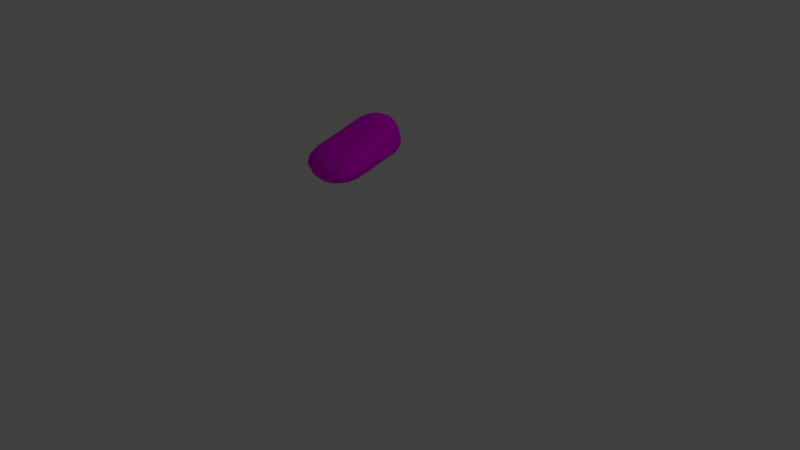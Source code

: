 # Source: Rock2.blend  (saved by Blender 2.79.0; exported with 4.5.12 LTS)
import bpy
from mathutils import Matrix  # noqa: F401  (used for matrix-valued properties, if any)

bpy.ops.wm.read_factory_settings(use_empty=True)
scene = bpy.context.scene
scene.name = 'Scene'

# ---- collections
col_collection_1 = bpy.data.collections.new('Collection 1'); scene.collection.children.link(col_collection_1)

# ---- images (referenced by path relative to the original .blend; pixels are not part of the script)
import os
ASSET_DIR = os.environ.get("B2B_ASSET_DIR", "")  # directory of the original .blend (textures are referenced by path, not embedded)
HERE = os.path.dirname(os.path.abspath(__file__))  # packed textures are extracted next to this script under _unpacked/

def load_image(name, relpath, width, height, colorspace="sRGB"):
    """Load a texture the original file referenced (path relative to the .blend, or extracted next to this script)."""
    p = next((c for c in (os.path.join(HERE, relpath), os.path.join(ASSET_DIR, relpath)) if relpath and os.path.exists(c)), "")
    if p:
        img = bpy.data.images.load(p, check_existing=True)
        img.name = name
    else:  # same state as the original file: an image datablock whose file is absent (Cycles renders it pink)
        img = bpy.data.images.new(name, width, height)
        img.source = "FILE"
        img.filepath = "//" + (relpath or name)
    img.colorspace_settings.name = colorspace
    return img
img_stone_texture = load_image('stone texture', 'stone texture.png', 1024, 1024, 'sRGB')

# ---- materials (node trees are filled in below, after node groups)
mat_stone = bpy.data.materials.new('stone')
mat_stone.alpha_threshold = 0.0
mat_stone.use_transparent_shadow = False
mat_stone.roughness = 0.5

# ---- material node trees
mat_stone.use_nodes = True; mat_stone.node_tree.nodes.clear()
_N = mat_stone.node_tree.nodes; _L = mat_stone.node_tree.links
n0 = _N.new('ShaderNodeOutputMaterial'); n0.name = 'Material Output'; n0.location = (300, 300)
n1 = _N.new('ShaderNodeBsdfDiffuse'); n1.name = 'Diffuse BSDF'; n1.location = (10, 300)
n2 = _N.new('ShaderNodeTexImage'); n2.name = 'Image Texture'; n2.location = (-379, 308)
n2.width = 358
n2.image = img_stone_texture
_L.new(n1.outputs[0], n0.inputs[0])
_L.new(n2.outputs[0], n1.inputs[0])
n0.is_active_output = True

# ---- world
world_world = bpy.data.worlds.new('World'); scene.world = world_world
world_world.color = (0.05088, 0.05088, 0.05088)
world_world.use_sun_shadow = False
world_world.sun_shadow_jitter_overblur = 0.0
world_world.cycles.sampling_method = 'MANUAL'

# ---- cameras
cam_camera = bpy.data.cameras.new('Camera')
cam_camera.clip_end = 100.0
cam_camera.lens = 35.0
cam_camera.sensor_width = 32.0
cam_camera.sensor_height = 18.0
cam_camera.ortho_scale = 7.314
cam_camera.dof.focus_distance = 0.0
cam_camera.dof.aperture_fstop = 128.0

# ---- lights
light_lamp = bpy.data.lights.new('Lamp', 'POINT')
light_lamp.transmission_factor = 0.0
light_lamp.cutoff_distance = 30.0
light_lamp.energy = 100.0
light_lamp.shadow_buffer_clip_start = 1.001
light_lamp.shadow_soft_size = 0.1
light_lamp.shadow_maximum_resolution = 0.006
light_lamp.use_absolute_resolution = True

# ---- meshes
me_cube_002 = bpy.data.meshes.new('Cube.002')
me_cube_002.from_pydata([(-0.6736, 0.4992, 0.3068), (-0.7167, 0.269, 0.2589), (-0.6783, 0.4614, 0.5398), (-0.5902, 0.6929, 0.3386), (-0.6106, 0.5409, 0.1056), (-0.6545, 0.329, 0.02334), (-0.7056, 0.2139, 0.5284), (-0.599, 0.6719, 0.5426), (-0.5335, 0.7082, 0.1686), (0.03673, 0.9573, 0.3661), (-0.2249, 0.9276, 0.3649), (0.03673, 0.9597, 0.5403), (0.2984, 0.9276, 0.3649), (0.03673, 0.9301, 0.2152), (-0.2016, 0.9045, 0.2175), (-0.2285, 0.9278, 0.5405), (0.302, 0.9278, 0.5405), (0.275, 0.9045, 0.2175), (0.8547, -0.4683, -0.04176), (0.8492, -0.2331, 0.07763), (0.8019, -0.5146, 0.2664), (0.7989, -0.6668, -0.1492), (0.7988, -0.4157, -0.3416), (0.7921, -0.171, -0.2156), (0.8046, -0.2945, 0.39), (0.7454, -0.6904, 0.1409), (0.7454, -0.6182, -0.4253), (0.03673, -0.9376, -0.302), (0.3746, -0.9073, -0.2849), (0.03673, -0.9254, 0.04412), (-0.3011, -0.9073, -0.2849), (0.03673, -0.8893, -0.614), (0.3493, -0.8594, -0.5719), (0.3493, -0.8982, 0.03423), (-0.2758, -0.8982, 0.03423), (-0.2758, -0.8594, -0.5719), (0.03673, -0.3469, -0.796), (0.03673, -0.07739, -0.6413), (0.3626, -0.3512, -0.7431), (0.03673, -0.5863, -0.8721), (-0.2891, -0.3512, -0.7431), (-0.287, -0.0878, -0.594), (0.3605, -0.0878, -0.594), (0.3375, -0.5766, -0.8128), (-0.264, -0.5766, -0.8128), (0.03673, -0.5966, 0.7252), (0.03673, -0.4158, 0.8473), (-0.2923, -0.5836, 0.6763), (0.03673, -0.7472, 0.5736), (0.3657, -0.5836, 0.6763), (0.373, -0.3957, 0.8021), (-0.2995, -0.3957, 0.8021), (-0.264, -0.732, 0.5284), (0.3375, -0.732, 0.5284), (-0.5297, 0.514, 1.251), (-0.5976, 0.4694, 1.029), (-0.5073, 0.35, 1.271), (-0.4381, 0.5599, 1.436), (-0.481, 0.6711, 1.225), (-0.5381, 0.6595, 1.004), (-0.5857, 0.2583, 1.054), (-0.4164, 0.4305, 1.442), (-0.4012, 0.6829, 1.407), (0.03673, 0.6158, -0.1677), (0.03673, 0.7644, -0.04287), (0.3142, 0.6054, -0.1384), (0.03673, 0.4226, -0.3045), (-0.2408, 0.6054, -0.1384), (-0.208, 0.7498, -0.02344), (0.2815, 0.7498, -0.02344), (0.333, 0.4122, -0.2681), (-0.2595, 0.4122, -0.2681), (0.7471, 0.4992, 0.3068), (0.6637, 0.6929, 0.3386), (0.7517, 0.4614, 0.5398), (0.7901, 0.269, 0.2589), (0.684, 0.5409, 0.1056), (0.607, 0.7082, 0.1686), (0.6724, 0.6719, 0.5426), (0.7791, 0.2139, 0.5284), (0.728, 0.329, 0.02334), (-0.7813, -0.4683, -0.04176), (-0.7255, -0.6668, -0.1492), (-0.7285, -0.5146, 0.2664), (-0.7757, -0.2331, 0.07763), (-0.7253, -0.4157, -0.3416), (-0.6719, -0.6182, -0.4253), (-0.6719, -0.6904, 0.1409), (-0.7312, -0.2945, 0.39), (-0.7186, -0.171, -0.2156), (0.03673, 0.6302, 1.688), (0.03673, 0.727, 1.651), (-0.149, 0.6224, 1.66), (0.03673, 0.5178, 1.669), (0.2225, 0.6224, 1.66), (0.2101, 0.7163, 1.624), (-0.1366, 0.7163, 1.624), (-0.1413, 0.5137, 1.643), (0.2148, 0.5137, 1.643), (0.03673, 0.9014, 1.195), (0.03673, 0.9287, 0.9673), (-0.1801, 0.8758, 1.196), (0.03673, 0.8617, 1.397), (0.2535, 0.8758, 1.196), (0.2766, 0.8988, 0.9714), (-0.2031, 0.8988, 0.9714), (-0.1491, 0.842, 1.387), (0.2226, 0.842, 1.387), (0.03673, 0.1114, 1.319), (0.03673, -0.05051, 1.142), (0.2798, 0.1351, 1.309), (0.03673, 0.2582, 1.475), (-0.2063, 0.1351, 1.309), (-0.2507, -0.02143, 1.121), (0.3242, -0.02143, 1.121), (0.2378, 0.2714, 1.462), (-0.1643, 0.2714, 1.462), (0.6031, 0.514, 1.251), (0.6711, 0.4694, 1.029), (0.5545, 0.6711, 1.225), (0.5116, 0.5599, 1.436), (0.5807, 0.35, 1.271), (0.6592, 0.2583, 1.054), (0.6116, 0.6595, 1.004), (0.4747, 0.6829, 1.407), (0.4899, 0.4305, 1.442), (-0.5568, -0.119, -0.4521), (-0.5611, -0.3717, -0.5898), (-0.5163, -0.5773, -0.6567), (-0.5311, -0.7692, -0.4932), (-0.5762, -0.8169, -0.2339), (-0.5311, -0.8191, 0.051), (-0.6518, 0.1986, 0.803), (-0.6458, 0.4455, 0.7866), (-0.5761, 0.6568, 0.7685), (-0.4537, 0.8318, 0.5413), (-0.4471, 0.8393, 0.3571), (-0.4037, 0.8298, 0.2075), (0.26, 0.8485, 0.09057), (0.03673, 0.869, 0.08112), (-0.1865, 0.8485, 0.09057), (-0.219, 0.9148, 0.7431), (0.03673, 0.9471, 0.74), (0.2924, 0.9148, 0.7431), (0.5272, 0.8318, 0.5413), (0.5205, 0.8393, 0.3571), (0.4771, 0.8298, 0.2075), (0.5799, 0.381, -0.1588), (0.5455, 0.5788, -0.04804), (0.4852, 0.7248, 0.04399), (0.649, -0.3503, 0.6539), (0.6393, -0.5533, 0.525), (0.5898, -0.7063, 0.3863), (0.6046, -0.8191, 0.051), (0.6496, -0.8169, -0.2339), (0.6046, -0.7692, -0.4932), (-0.2476, -0.7505, -0.7676), (0.03673, -0.7742, -0.8259), (0.3211, -0.7505, -0.7676), (0.3211, -0.8379, 0.3254), (0.03673, -0.8596, 0.3581), (-0.2476, -0.8379, 0.3254), (-0.4118, 0.7248, 0.04399), (-0.472, 0.5788, -0.04804), (-0.5064, 0.381, -0.1588), (-0.5163, -0.7063, 0.3863), (-0.5658, -0.5533, 0.525), (-0.5756, -0.3503, 0.6539), (0.5898, -0.5773, -0.6567), (0.6346, -0.3717, -0.5898), (0.6302, -0.119, -0.4521), (0.6496, 0.6568, 0.7685), (0.7193, 0.4455, 0.7866), (0.7253, 0.1986, 0.803), (-0.2857, -0.1983, 0.9393), (0.03673, -0.2265, 0.9747), (0.3592, -0.1983, 0.9393), (0.3457, 0.1784, -0.4181), (0.03673, 0.1899, -0.4601), (-0.2722, 0.1784, -0.4181), (0.7861, -0.04627, 0.4859), (0.8163, 0.01924, 0.1856), (0.7577, 0.08686, -0.08234), (-0.7127, -0.04627, 0.4859), (-0.7428, 0.01924, 0.1856), (-0.6842, 0.08686, -0.08234), (-0.2991, 0.4888, 1.567), (-0.3142, 0.5989, 1.576), (-0.2894, 0.6972, 1.543), (-0.1285, 0.7909, 1.533), (0.03673, 0.8051, 1.555), (0.202, 0.7909, 1.533), (0.3629, 0.6972, 1.543), (0.3876, 0.5989, 1.576), (0.3725, 0.4888, 1.567), (-0.1381, 0.3951, 1.576), (0.03673, 0.3927, 1.597), (0.2116, 0.3951, 1.576), (-0.4782, 0.07759, 1.084), (-0.4031, 0.2125, 1.289), (-0.3278, 0.3244, 1.444), (-0.305, 0.7826, 1.382), (-0.3637, 0.7991, 1.204), (-0.4067, 0.8091, 0.9837), (0.3785, 0.7826, 1.382), (0.4372, 0.7991, 1.204), (0.4802, 0.8091, 0.9837), (0.5517, 0.07759, 1.084), (0.4765, 0.2125, 1.289), (0.4013, 0.3244, 1.444), (-0.4409, -0.7037, -0.6511), (-0.4409, -0.7925, 0.2608), (-0.3405, 0.8055, 0.1117), (-0.4361, 0.8181, 0.7526), (0.5144, -0.7037, -0.6511), (0.5144, -0.7925, 0.2608), (0.414, 0.8055, 0.1117), (0.5096, 0.8181, 0.7526), (-0.5297, 0.1441, -0.2922), (-0.5815, -0.09113, 0.8152), (0.6032, 0.1441, -0.2922), (0.655, -0.09113, 0.8152), (-0.245, 0.7602, 1.49), (0.3185, 0.7602, 1.49), (-0.2598, 0.4019, 1.533), (0.3333, 0.4019, 1.533)], [], [(0, 4, 5, 1), (1, 5, 185, 184), (4, 163, 164, 5), (5, 164, 218, 185), (0, 1, 6, 2), (2, 6, 132, 133), (1, 184, 183, 6), (6, 183, 219, 132), (0, 2, 7, 3), (3, 7, 135, 136), (2, 133, 134, 7), (7, 134, 213, 135), (0, 3, 8, 4), (4, 8, 162, 163), (3, 136, 137, 8), (8, 137, 212, 162), (9, 13, 14, 10), (10, 14, 137, 136), (13, 139, 140, 14), (14, 140, 212, 137), (9, 10, 15, 11), (11, 15, 141, 142), (10, 136, 135, 15), (15, 135, 213, 141), (9, 11, 16, 12), (12, 16, 144, 145), (11, 142, 143, 16), (16, 143, 217, 144), (9, 12, 17, 13), (13, 17, 138, 139), (12, 145, 146, 17), (17, 146, 216, 138), (18, 22, 23, 19), (19, 23, 182, 181), (22, 169, 170, 23), (23, 170, 220, 182), (18, 19, 24, 20), (20, 24, 150, 151), (19, 181, 180, 24), (24, 180, 221, 150), (18, 20, 25, 21), (21, 25, 153, 154), (20, 151, 152, 25), (25, 152, 215, 153), (18, 21, 26, 22), (22, 26, 168, 169), (21, 154, 155, 26), (26, 155, 214, 168), (27, 31, 32, 28), (28, 32, 155, 154), (31, 157, 158, 32), (32, 158, 214, 155), (27, 28, 33, 29), (29, 33, 159, 160), (28, 154, 153, 33), (33, 153, 215, 159), (27, 29, 34, 30), (30, 34, 131, 130), (29, 160, 161, 34), (34, 161, 211, 131), (27, 30, 35, 31), (31, 35, 156, 157), (30, 130, 129, 35), (35, 129, 210, 156), (36, 40, 41, 37), (37, 41, 179, 178), (40, 127, 126, 41), (41, 126, 218, 179), (36, 37, 42, 38), (38, 42, 170, 169), (37, 178, 177, 42), (42, 177, 220, 170), (36, 38, 43, 39), (39, 43, 158, 157), (38, 169, 168, 43), (43, 168, 214, 158), (36, 39, 44, 40), (40, 44, 128, 127), (39, 157, 156, 44), (44, 156, 210, 128), (45, 49, 50, 46), (46, 50, 176, 175), (49, 151, 150, 50), (50, 150, 221, 176), (45, 46, 51, 47), (47, 51, 167, 166), (46, 175, 174, 51), (51, 174, 219, 167), (45, 47, 52, 48), (48, 52, 161, 160), (47, 166, 165, 52), (52, 165, 211, 161), (45, 48, 53, 49), (49, 53, 152, 151), (48, 160, 159, 53), (53, 159, 215, 152), (54, 58, 59, 55), (55, 59, 134, 133), (58, 202, 203, 59), (59, 203, 213, 134), (54, 55, 60, 56), (56, 60, 198, 199), (55, 133, 132, 60), (60, 132, 219, 198), (54, 56, 61, 57), (57, 61, 186, 187), (56, 199, 200, 61), (61, 200, 224, 186), (54, 57, 62, 58), (58, 62, 201, 202), (57, 187, 188, 62), (62, 188, 222, 201), (63, 67, 68, 64), (64, 68, 140, 139), (67, 163, 162, 68), (68, 162, 212, 140), (63, 64, 69, 65), (65, 69, 149, 148), (64, 139, 138, 69), (69, 138, 216, 149), (63, 65, 70, 66), (66, 70, 177, 178), (65, 148, 147, 70), (70, 147, 220, 177), (63, 66, 71, 67), (67, 71, 164, 163), (66, 178, 179, 71), (71, 179, 218, 164), (72, 76, 77, 73), (73, 77, 146, 145), (76, 148, 149, 77), (77, 149, 216, 146), (72, 73, 78, 74), (74, 78, 171, 172), (73, 145, 144, 78), (78, 144, 217, 171), (72, 74, 79, 75), (75, 79, 180, 181), (74, 172, 173, 79), (79, 173, 221, 180), (72, 75, 80, 76), (76, 80, 147, 148), (75, 181, 182, 80), (80, 182, 220, 147), (81, 85, 86, 82), (82, 86, 129, 130), (85, 127, 128, 86), (86, 128, 210, 129), (81, 82, 87, 83), (83, 87, 165, 166), (82, 130, 131, 87), (87, 131, 211, 165), (81, 83, 88, 84), (84, 88, 183, 184), (83, 166, 167, 88), (88, 167, 219, 183), (81, 84, 89, 85), (85, 89, 126, 127), (84, 184, 185, 89), (89, 185, 218, 126), (90, 94, 95, 91), (91, 95, 191, 190), (94, 193, 192, 95), (95, 192, 223, 191), (90, 91, 96, 92), (92, 96, 188, 187), (91, 190, 189, 96), (96, 189, 222, 188), (90, 92, 97, 93), (93, 97, 195, 196), (92, 187, 186, 97), (97, 186, 224, 195), (90, 93, 98, 94), (94, 98, 194, 193), (93, 196, 197, 98), (98, 197, 225, 194), (99, 103, 104, 100), (100, 104, 143, 142), (103, 205, 206, 104), (104, 206, 217, 143), (99, 100, 105, 101), (101, 105, 203, 202), (100, 142, 141, 105), (105, 141, 213, 203), (99, 101, 106, 102), (102, 106, 189, 190), (101, 202, 201, 106), (106, 201, 222, 189), (99, 102, 107, 103), (103, 107, 204, 205), (102, 190, 191, 107), (107, 191, 223, 204), (108, 112, 113, 109), (109, 113, 174, 175), (112, 199, 198, 113), (113, 198, 219, 174), (108, 109, 114, 110), (110, 114, 207, 208), (109, 175, 176, 114), (114, 176, 221, 207), (108, 110, 115, 111), (111, 115, 197, 196), (110, 208, 209, 115), (115, 209, 225, 197), (108, 111, 116, 112), (112, 116, 200, 199), (111, 196, 195, 116), (116, 195, 224, 200), (117, 121, 122, 118), (118, 122, 173, 172), (121, 208, 207, 122), (122, 207, 221, 173), (117, 118, 123, 119), (119, 123, 206, 205), (118, 172, 171, 123), (123, 171, 217, 206), (117, 119, 124, 120), (120, 124, 192, 193), (119, 205, 204, 124), (124, 204, 223, 192), (117, 120, 125, 121), (121, 125, 209, 208), (120, 193, 194, 125), (125, 194, 225, 209)])
_uv = me_cube_002.uv_layers.new(name='UVMap')
_uv.uv.foreach_set('vector', [0.06773, 0.3358, 0.03498, 0.3163, 0.05014, 0.2695, 0.09039, 0.2908, 0.09039, 0.2908, 0.05014, 0.2695, 0.06646, 0.215, 0.1126, 0.2398, 0.05261, 0.6573, 0.08851, 0.6535, 0.08155, 0.6936, 0.04186, 0.7002, 0.04186, 0.7002, 0.08155, 0.6936, 0.07668, 0.7423, 0.03413, 0.7499, 0.06773, 0.3358, 0.09039, 0.2908, 0.1374, 0.3202, 0.1066, 0.3623, 0.1066, 0.3623, 0.1374, 0.3202, 0.1812, 0.3582, 0.1457, 0.3955, 0.09039, 0.2908, 0.1126, 0.2398, 0.1661, 0.2725, 0.1374, 0.3202, 0.1374, 0.3202, 0.1661, 0.2725, 0.2244, 0.316, 0.1812, 0.3582, 0.06773, 0.3358, 0.1066, 0.3623, 0.08122, 0.399, 0.04902, 0.374, 0.6596, 0.8721, 0.6519, 0.8295, 0.6831, 0.8222, 0.6896, 0.8609, 0.1066, 0.3623, 0.1457, 0.3955, 0.1168, 0.4291, 0.08122, 0.399, 0.08122, 0.399, 0.1168, 0.4291, 0.09749, 0.4574, 0.06433, 0.4293, 0.06773, 0.3358, 0.04902, 0.374, 0.02414, 0.3545, 0.03498, 0.3163, 0.6598, 0.9256, 0.6757, 0.9063, 0.7036, 0.929, 0.6921, 0.9535, 0.6596, 0.8721, 0.6896, 0.8609, 0.7022, 0.8917, 0.6757, 0.9063, 0.6757, 0.9063, 0.7022, 0.8917, 0.7171, 0.9108, 0.7036, 0.929, 0.7872, 0.8429, 0.791, 0.8755, 0.7432, 0.8823, 0.7348, 0.8511, 0.7348, 0.8511, 0.7432, 0.8823, 0.7022, 0.8917, 0.6896, 0.8609, 0.791, 0.8755, 0.7938, 0.9054, 0.7489, 0.9101, 0.7432, 0.8823, 0.7432, 0.8823, 0.7489, 0.9101, 0.7171, 0.9108, 0.7022, 0.8917, 0.7872, 0.8429, 0.7348, 0.8511, 0.7292, 0.8139, 0.7824, 0.8059, 0.7824, 0.8059, 0.7292, 0.8139, 0.7253, 0.7709, 0.7767, 0.7638, 0.7348, 0.8511, 0.6896, 0.8609, 0.6831, 0.8222, 0.7292, 0.8139, 0.7292, 0.8139, 0.6831, 0.8222, 0.6805, 0.7771, 0.7253, 0.7709, 0.7872, 0.8429, 0.7824, 0.8059, 0.8347, 0.7991, 0.8388, 0.8365, 0.8388, 0.8365, 0.8347, 0.7991, 0.8781, 0.7948, 0.8819, 0.8339, 0.7824, 0.8059, 0.7767, 0.7638, 0.827, 0.7567, 0.8347, 0.7991, 0.8347, 0.7991, 0.827, 0.7567, 0.8685, 0.7508, 0.8781, 0.7948, 0.7872, 0.8429, 0.8388, 0.8365, 0.8379, 0.869, 0.791, 0.8755, 0.791, 0.8755, 0.8379, 0.869, 0.8376, 0.8976, 0.7938, 0.9054, 0.8388, 0.8365, 0.8819, 0.8339, 0.8773, 0.8671, 0.8379, 0.869, 0.8379, 0.869, 0.8773, 0.8671, 0.8671, 0.8898, 0.8376, 0.8976, 0.4154, 0.1637, 0.4706, 0.1415, 0.475, 0.2004, 0.4198, 0.2202, 0.4198, 0.2202, 0.475, 0.2004, 0.4822, 0.262, 0.4301, 0.2782, 0.4706, 0.1415, 0.5279, 0.121, 0.531, 0.1827, 0.475, 0.2004, 0.475, 0.2004, 0.531, 0.1827, 0.534, 0.2482, 0.4822, 0.262, 0.4154, 0.1637, 0.4198, 0.2202, 0.3718, 0.2403, 0.3703, 0.1861, 0.3214, 0.9281, 0.3257, 0.8741, 0.3749, 0.8647, 0.3712, 0.9159, 0.4198, 0.2202, 0.4301, 0.2782, 0.3821, 0.2966, 0.3718, 0.2403, 0.3257, 0.8741, 0.3314, 0.8172, 0.3806, 0.7998, 0.3749, 0.8647, 0.4154, 0.1637, 0.3703, 0.1861, 0.3784, 0.1391, 0.4187, 0.1143, 0.8043, 0.02584, 0.8573, 0.05312, 0.8302, 0.0785, 0.7773, 0.05346, 0.3214, 0.9281, 0.3712, 0.9159, 0.3733, 0.9585, 0.3262, 0.9742, 0.8573, 0.05312, 0.8967, 0.09909, 0.8668, 0.1086, 0.8302, 0.0785, 0.4154, 0.1637, 0.4187, 0.1143, 0.4697, 0.09381, 0.4706, 0.1415, 0.4706, 0.1415, 0.4697, 0.09381, 0.5234, 0.07467, 0.5279, 0.121, 0.4187, 0.1143, 0.4322, 0.07468, 0.4798, 0.05589, 0.4697, 0.09381, 0.4697, 0.09381, 0.4798, 0.05589, 0.5183, 0.05016, 0.5234, 0.07467, 0.7307, 0.1782, 0.6713, 0.1606, 0.6958, 0.0977, 0.7517, 0.1086, 0.7517, 0.1086, 0.6958, 0.0977, 0.7258, 0.04819, 0.7773, 0.05346, 0.6713, 0.1606, 0.6326, 0.1481, 0.6588, 0.09193, 0.6958, 0.0977, 0.6958, 0.0977, 0.6588, 0.09193, 0.692, 0.05774, 0.7258, 0.04819, 0.7307, 0.1782, 0.7517, 0.1086, 0.8124, 0.1313, 0.798, 0.1971, 0.798, 0.1971, 0.8124, 0.1313, 0.8686, 0.1527, 0.8602, 0.2138, 0.7517, 0.1086, 0.7773, 0.05346, 0.8302, 0.0785, 0.8124, 0.1313, 0.8124, 0.1313, 0.8302, 0.0785, 0.8668, 0.1086, 0.8686, 0.1527, 0.7307, 0.1782, 0.798, 0.1971, 0.7809, 0.2614, 0.7177, 0.2492, 0.7177, 0.2492, 0.7809, 0.2614, 0.773, 0.3147, 0.7156, 0.3084, 0.798, 0.1971, 0.8602, 0.2138, 0.84, 0.271, 0.7809, 0.2614, 0.7809, 0.2614, 0.84, 0.271, 0.8187, 0.3073, 0.773, 0.3147, 0.7307, 0.1782, 0.7177, 0.2492, 0.6643, 0.2277, 0.6713, 0.1606, 0.6713, 0.1606, 0.6643, 0.2277, 0.6301, 0.2102, 0.6326, 0.1481, 0.7177, 0.2492, 0.7156, 0.3084, 0.6686, 0.2844, 0.6643, 0.2277, 0.1084, 0.9629, 0.05819, 0.9349, 0.08593, 0.9234, 0.1277, 0.9398, 0.1964, 0.8644, 0.131, 0.8537, 0.1319, 0.7987, 0.1967, 0.8081, 0.1967, 0.8081, 0.1319, 0.7987, 0.1338, 0.7438, 0.1955, 0.7524, 0.131, 0.8537, 0.07018, 0.8489, 0.07168, 0.7963, 0.1319, 0.7987, 0.1319, 0.7987, 0.07168, 0.7963, 0.07668, 0.7423, 0.1338, 0.7438, 0.1964, 0.8644, 0.1967, 0.8081, 0.2558, 0.8224, 0.2558, 0.8775, 0.5794, 0.1041, 0.5816, 0.169, 0.531, 0.1827, 0.5279, 0.121, 0.1967, 0.8081, 0.1955, 0.7524, 0.2521, 0.7663, 0.2558, 0.8224, 0.5816, 0.169, 0.5812, 0.237, 0.534, 0.2482, 0.531, 0.1827, 0.1964, 0.8644, 0.2558, 0.8775, 0.2476, 0.9241, 0.1928, 0.9148, 0.1928, 0.9148, 0.2476, 0.9241, 0.2365, 0.9606, 0.1844, 0.9549, 0.5794, 0.1041, 0.5279, 0.121, 0.5234, 0.07467, 0.5716, 0.05407, 0.5716, 0.05407, 0.5234, 0.07467, 0.5183, 0.05016, 0.5504, 0.02584, 0.1964, 0.8644, 0.1928, 0.9148, 0.1324, 0.9021, 0.131, 0.8537, 0.131, 0.8537, 0.1324, 0.9021, 0.07579, 0.8938, 0.07018, 0.8489, 0.1928, 0.9148, 0.1844, 0.9549, 0.1277, 0.9398, 0.1324, 0.9021, 0.1324, 0.9021, 0.1277, 0.9398, 0.08593, 0.9234, 0.07579, 0.8938, 0.4991, 0.9152, 0.4339, 0.9125, 0.4381, 0.8646, 0.5045, 0.8691, 0.5045, 0.8691, 0.4381, 0.8646, 0.4468, 0.8142, 0.5102, 0.8209, 0.4339, 0.9125, 0.3712, 0.9159, 0.3749, 0.8647, 0.4381, 0.8646, 0.4381, 0.8646, 0.3749, 0.8647, 0.3806, 0.7998, 0.4468, 0.8142, 0.4991, 0.9152, 0.5045, 0.8691, 0.5636, 0.8733, 0.5567, 0.921, 0.5567, 0.921, 0.5636, 0.8733, 0.6036, 0.8805, 0.5963, 0.9314, 0.5045, 0.8691, 0.5102, 0.8209, 0.5673, 0.8225, 0.5636, 0.8733, 0.2731, 0.2752, 0.2669, 0.3264, 0.2244, 0.316, 0.2361, 0.2522, 0.4991, 0.9152, 0.5567, 0.921, 0.5435, 0.9625, 0.491, 0.9578, 0.9043, 0.2248, 0.8807, 0.2847, 0.84, 0.271, 0.8602, 0.2138, 0.911, 0.2975, 0.8685, 0.3458, 0.841, 0.3292, 0.8807, 0.2847, 0.8807, 0.2847, 0.841, 0.3292, 0.8187, 0.3073, 0.84, 0.271, 0.4991, 0.9152, 0.491, 0.9578, 0.4312, 0.9547, 0.4339, 0.9125, 0.4339, 0.9125, 0.4312, 0.9547, 0.3733, 0.9585, 0.3712, 0.9159, 0.9043, 0.2248, 0.8602, 0.2138, 0.8686, 0.1527, 0.911, 0.1596, 0.911, 0.1596, 0.8686, 0.1527, 0.8668, 0.1086, 0.8967, 0.09909, 0.2078, 0.4756, 0.1845, 0.4987, 0.152, 0.4639, 0.1793, 0.435, 0.1793, 0.435, 0.152, 0.4639, 0.1168, 0.4291, 0.1457, 0.3955, 0.1845, 0.4987, 0.1681, 0.5201, 0.1333, 0.4893, 0.152, 0.4639, 0.152, 0.4639, 0.1333, 0.4893, 0.09749, 0.4574, 0.1168, 0.4291, 0.2078, 0.4756, 0.1793, 0.435, 0.2118, 0.4052, 0.2336, 0.4529, 0.2336, 0.4529, 0.2118, 0.4052, 0.2441, 0.3842, 0.2583, 0.4371, 0.1793, 0.435, 0.1457, 0.3955, 0.1812, 0.3582, 0.2118, 0.4052, 0.2118, 0.4052, 0.1812, 0.3582, 0.2244, 0.316, 0.2441, 0.3842, 0.2078, 0.4756, 0.2336, 0.4529, 0.2507, 0.4929, 0.2316, 0.512, 0.2316, 0.512, 0.2507, 0.4929, 0.2649, 0.5237, 0.2508, 0.5421, 0.2336, 0.4529, 0.2583, 0.4371, 0.2683, 0.4793, 0.2507, 0.4929, 0.2507, 0.4929, 0.2683, 0.4793, 0.2731, 0.5065, 0.2649, 0.5237, 0.2078, 0.4756, 0.2316, 0.512, 0.2121, 0.5288, 0.1845, 0.4987, 0.1845, 0.4987, 0.2121, 0.5288, 0.1982, 0.5445, 0.1681, 0.5201, 0.2316, 0.512, 0.2508, 0.5421, 0.2336, 0.5539, 0.2121, 0.5288, 0.6675, 0.6402, 0.6861, 0.6081, 0.6973, 0.6165, 0.6887, 0.6407, 0.1934, 0.6636, 0.1384, 0.6558, 0.1431, 0.627, 0.1915, 0.6328, 0.7957, 0.934, 0.7463, 0.9371, 0.7489, 0.9101, 0.7938, 0.9054, 0.1384, 0.6558, 0.08851, 0.6535, 0.09976, 0.6253, 0.1431, 0.627, 0.7463, 0.9371, 0.7036, 0.929, 0.7171, 0.9108, 0.7489, 0.9101, 0.7971, 0.9639, 0.7957, 0.934, 0.8436, 0.9234, 0.8513, 0.9501, 0.5818, 0.3456, 0.5812, 0.3841, 0.5488, 0.39, 0.5432, 0.3541, 0.7957, 0.934, 0.7938, 0.9054, 0.8376, 0.8976, 0.8436, 0.9234, 0.8436, 0.9234, 0.8376, 0.8976, 0.8671, 0.8898, 0.8819, 0.904, 0.1934, 0.6636, 0.2447, 0.6761, 0.249, 0.7171, 0.1946, 0.7039, 0.1946, 0.7039, 0.249, 0.7171, 0.2521, 0.7663, 0.1955, 0.7524, 0.5818, 0.3456, 0.5432, 0.3541, 0.5381, 0.3061, 0.5816, 0.2962, 0.5816, 0.2962, 0.5381, 0.3061, 0.534, 0.2482, 0.5812, 0.237, 0.1934, 0.6636, 0.1946, 0.7039, 0.1356, 0.6954, 0.1384, 0.6558, 0.1384, 0.6558, 0.1356, 0.6954, 0.08155, 0.6936, 0.08851, 0.6535, 0.1946, 0.7039, 0.1955, 0.7524, 0.1338, 0.7438, 0.1356, 0.6954, 0.1356, 0.6954, 0.1338, 0.7438, 0.07668, 0.7423, 0.08155, 0.6936, 0.463, 0.3796, 0.5031, 0.3654, 0.5167, 0.402, 0.4843, 0.4178, 0.4843, 0.4178, 0.5167, 0.402, 0.5348, 0.4266, 0.509, 0.4447, 0.5031, 0.3654, 0.5432, 0.3541, 0.5488, 0.39, 0.5167, 0.402, 0.5167, 0.402, 0.5488, 0.39, 0.5531, 0.4109, 0.5348, 0.4266, 0.463, 0.3796, 0.4843, 0.4178, 0.451, 0.4352, 0.4242, 0.3968, 0.4242, 0.3968, 0.451, 0.4352, 0.418, 0.4555, 0.389, 0.4189, 0.4843, 0.4178, 0.509, 0.4447, 0.4801, 0.4625, 0.451, 0.4352, 0.451, 0.4352, 0.4801, 0.4625, 0.449, 0.4816, 0.418, 0.4555, 0.463, 0.3796, 0.4242, 0.3968, 0.4004, 0.3497, 0.4447, 0.3322, 0.4447, 0.3322, 0.4004, 0.3497, 0.3821, 0.2966, 0.4301, 0.2782, 0.4242, 0.3968, 0.389, 0.4189, 0.3632, 0.3744, 0.4004, 0.3497, 0.4004, 0.3497, 0.3632, 0.3744, 0.3416, 0.32, 0.3821, 0.2966, 0.463, 0.3796, 0.4447, 0.3322, 0.4916, 0.3179, 0.5031, 0.3654, 0.5031, 0.3654, 0.4916, 0.3179, 0.5381, 0.3061, 0.5432, 0.3541, 0.4447, 0.3322, 0.4301, 0.2782, 0.4822, 0.262, 0.4916, 0.3179, 0.4916, 0.3179, 0.4822, 0.262, 0.534, 0.2482, 0.5381, 0.3061, 0.144, 0.1287, 0.09522, 0.09694, 0.1122, 0.05468, 0.1571, 0.08386, 0.1571, 0.08386, 0.1122, 0.05468, 0.1274, 0.02584, 0.17, 0.05308, 0.02414, 0.8536, 0.07018, 0.8489, 0.07579, 0.8938, 0.03241, 0.8981, 0.03241, 0.8981, 0.07579, 0.8938, 0.08593, 0.9234, 0.05819, 0.9349, 0.144, 0.1287, 0.1571, 0.08386, 0.2042, 0.1226, 0.1968, 0.1664, 0.1968, 0.1664, 0.2042, 0.1226, 0.2473, 0.1598, 0.2451, 0.202, 0.7275, 0.3429, 0.7156, 0.3084, 0.773, 0.3147, 0.7859, 0.3479, 0.7859, 0.3479, 0.773, 0.3147, 0.8187, 0.3073, 0.841, 0.3292, 0.144, 0.1287, 0.1968, 0.1664, 0.185, 0.2188, 0.1298, 0.1832, 0.1298, 0.1832, 0.185, 0.2188, 0.1661, 0.2725, 0.1126, 0.2398, 0.1968, 0.1664, 0.2451, 0.202, 0.2361, 0.2522, 0.185, 0.2188, 0.185, 0.2188, 0.2361, 0.2522, 0.2244, 0.316, 0.1661, 0.2725, 0.144, 0.1287, 0.1298, 0.1832, 0.08073, 0.1539, 0.09522, 0.09694, 0.09522, 0.09694, 0.08073, 0.1539, 0.04479, 0.1345, 0.05872, 0.07472, 0.1298, 0.1832, 0.1126, 0.2398, 0.06646, 0.215, 0.08073, 0.1539, 0.08073, 0.1539, 0.06646, 0.215, 0.03343, 0.1999, 0.04479, 0.1345, 0.5456, 0.5912, 0.509, 0.5928, 0.507, 0.5774, 0.5411, 0.5753, 0.7484, 0.5753, 0.7835, 0.5764, 0.7854, 0.5942, 0.7522, 0.5939, 0.509, 0.5928, 0.4725, 0.6024, 0.4729, 0.5861, 0.507, 0.5774, 0.7835, 0.5764, 0.8158, 0.5898, 0.8093, 0.6008, 0.7854, 0.5942, 0.5456, 0.5912, 0.5411, 0.5753, 0.5717, 0.5819, 0.5784, 0.5976, 0.2654, 0.5632, 0.248, 0.5736, 0.2336, 0.5539, 0.2508, 0.5421, 0.7484, 0.5753, 0.7522, 0.5939, 0.7197, 0.6034, 0.7145, 0.5861, 0.7145, 0.5861, 0.7197, 0.6034, 0.6973, 0.6165, 0.6861, 0.6081, 0.5456, 0.5912, 0.5784, 0.5976, 0.5778, 0.6204, 0.5463, 0.6151, 0.5463, 0.6151, 0.5778, 0.6204, 0.5746, 0.6494, 0.5435, 0.6459, 0.5784, 0.5976, 0.6036, 0.6115, 0.6022, 0.6338, 0.5778, 0.6204, 0.5778, 0.6204, 0.6022, 0.6338, 0.5941, 0.6532, 0.5746, 0.6494, 0.5456, 0.5912, 0.5463, 0.6151, 0.5113, 0.6158, 0.509, 0.5928, 0.509, 0.5928, 0.5113, 0.6158, 0.4768, 0.6251, 0.4725, 0.6024, 0.5463, 0.6151, 0.5435, 0.6459, 0.5093, 0.6449, 0.5113, 0.6158, 0.5113, 0.6158, 0.5093, 0.6449, 0.4834, 0.6456, 0.4768, 0.6251, 0.7635, 0.6681, 0.8062, 0.6625, 0.8173, 0.709, 0.7702, 0.7159, 0.7702, 0.7159, 0.8173, 0.709, 0.827, 0.7567, 0.7767, 0.7638, 0.8062, 0.6625, 0.8414, 0.6574, 0.8562, 0.7027, 0.8173, 0.709, 0.8173, 0.709, 0.8562, 0.7027, 0.8685, 0.7508, 0.827, 0.7567, 0.7635, 0.6681, 0.7702, 0.7159, 0.722, 0.7224, 0.72, 0.6746, 0.72, 0.6746, 0.722, 0.7224, 0.6799, 0.7275, 0.6822, 0.6798, 0.7702, 0.7159, 0.7767, 0.7638, 0.7253, 0.7709, 0.722, 0.7224, 0.722, 0.7224, 0.7253, 0.7709, 0.6805, 0.7771, 0.6799, 0.7275, 0.7635, 0.6681, 0.72, 0.6746, 0.7204, 0.6339, 0.7573, 0.6261, 0.7573, 0.6261, 0.7204, 0.6339, 0.7197, 0.6034, 0.7522, 0.5939, 0.72, 0.6746, 0.6822, 0.6798, 0.6887, 0.6407, 0.7204, 0.6339, 0.7204, 0.6339, 0.6887, 0.6407, 0.6973, 0.6165, 0.7197, 0.6034, 0.7635, 0.6681, 0.7573, 0.6261, 0.7943, 0.6236, 0.8062, 0.6625, 0.8062, 0.6625, 0.7943, 0.6236, 0.8246, 0.6216, 0.8414, 0.6574, 0.7573, 0.6261, 0.7522, 0.5939, 0.7854, 0.5942, 0.7943, 0.6236, 0.7943, 0.6236, 0.7854, 0.5942, 0.8093, 0.6008, 0.8246, 0.6216, 0.5287, 0.7249, 0.5729, 0.7243, 0.5706, 0.7717, 0.519, 0.7719, 0.519, 0.7719, 0.5706, 0.7717, 0.5673, 0.8225, 0.5102, 0.8209, 0.9409, 0.6123, 0.9759, 0.6298, 0.9755, 0.6797, 0.9362, 0.6567, 0.9362, 0.6567, 0.9755, 0.6797, 0.9759, 0.7451, 0.9302, 0.6998, 0.5287, 0.7249, 0.519, 0.7719, 0.4632, 0.7643, 0.4821, 0.718, 0.4821, 0.718, 0.4632, 0.7643, 0.4161, 0.745, 0.4425, 0.7019, 0.519, 0.7719, 0.5102, 0.8209, 0.4468, 0.8142, 0.4632, 0.7643, 0.4632, 0.7643, 0.4468, 0.8142, 0.3806, 0.7998, 0.4161, 0.745, 0.5287, 0.7249, 0.4821, 0.718, 0.4985, 0.6786, 0.5373, 0.6827, 0.5373, 0.6827, 0.4985, 0.6786, 0.5093, 0.6449, 0.5435, 0.6459, 0.4821, 0.718, 0.4425, 0.7019, 0.4657, 0.6676, 0.4985, 0.6786, 0.4985, 0.6786, 0.4657, 0.6676, 0.4834, 0.6456, 0.5093, 0.6449, 0.5287, 0.7249, 0.5373, 0.6827, 0.5736, 0.6838, 0.5729, 0.7243, 0.9409, 0.6123, 0.9437, 0.5753, 0.9727, 0.5904, 0.9759, 0.6298, 0.5373, 0.6827, 0.5435, 0.6459, 0.5746, 0.6494, 0.5736, 0.6838, 0.5736, 0.6838, 0.5746, 0.6494, 0.5941, 0.6532, 0.6018, 0.677, 0.3373, 0.4779, 0.3214, 0.4488, 0.3377, 0.4105, 0.3597, 0.4477, 0.3597, 0.4477, 0.3377, 0.4105, 0.3632, 0.3744, 0.389, 0.4189, 0.4191, 0.6749, 0.4425, 0.7019, 0.4161, 0.745, 0.3905, 0.7104, 0.3905, 0.7104, 0.4161, 0.745, 0.3806, 0.7998, 0.3611, 0.7427, 0.3373, 0.4779, 0.3597, 0.4477, 0.3868, 0.4798, 0.3604, 0.5039, 0.3604, 0.5039, 0.3868, 0.4798, 0.4165, 0.5034, 0.3869, 0.5236, 0.3597, 0.4477, 0.389, 0.4189, 0.418, 0.4555, 0.3868, 0.4798, 0.3868, 0.4798, 0.418, 0.4555, 0.449, 0.4816, 0.4165, 0.5034, 0.3373, 0.4779, 0.3604, 0.5039, 0.3421, 0.5236, 0.3228, 0.5042, 0.44, 0.6203, 0.4425, 0.599, 0.4729, 0.5861, 0.4725, 0.6024, 0.8623, 0.6524, 0.8414, 0.6574, 0.8246, 0.6216, 0.8416, 0.6158, 0.8416, 0.6158, 0.8246, 0.6216, 0.8093, 0.6008, 0.8158, 0.5898, 0.4104, 0.644, 0.44, 0.6203, 0.447, 0.6457, 0.4191, 0.6749, 0.4191, 0.6749, 0.447, 0.6457, 0.4657, 0.6676, 0.4425, 0.7019, 0.44, 0.6203, 0.4725, 0.6024, 0.4768, 0.6251, 0.447, 0.6457, 0.447, 0.6457, 0.4768, 0.6251, 0.4834, 0.6456, 0.4657, 0.6676])
me_cube_002.materials.append(mat_stone)
me_cube_002.use_remesh_preserve_volume = False
me_cube_002.use_remesh_preserve_attributes = False
me_cube_002.use_mirror_vertex_groups = False
me_cube_002.update()

# ---- objects
ob_lamp = bpy.data.objects.new('Lamp', light_lamp)
ob_camera = bpy.data.objects.new('Camera', cam_camera)
ob_stone_2 = bpy.data.objects.new('stone 2', me_cube_002)

# ---- transforms, parenting, visibility, modifiers, constraints
ob_lamp.location = (4.076, 1.005, 5.904)
ob_lamp.rotation_euler = (0.6503, 0.05522, 1.866)
ob_lamp.lock_rotations_4d = False
ob_lamp.empty_display_type = 'ARROWS'
ob_lamp.color = (0.0, 0.0, 0.0, 0.0)
ob_lamp.lineart.crease_threshold = 0.0
ob_camera.location = (7.481, -6.508, 5.344)
ob_camera.rotation_euler = (1.109, 0.0, 0.8149)
ob_camera.lock_rotations_4d = False
ob_camera.empty_display_type = 'ARROWS'
ob_camera.color = (0.0, 0.0, 0.0, 0.0)
ob_camera.display_type = 'WIRE'
ob_camera.lineart.crease_threshold = 0.0
ob_stone_2.location = (-1.422, 1.006, 0.6789)
ob_stone_2.scale = (0.5783, 0.7382, 0.2987)
ob_stone_2.lineart.crease_threshold = 0.0

# ---- collection membership
col_collection_1.objects.link(ob_lamp)
col_collection_1.objects.link(ob_camera)
col_collection_1.objects.link(ob_stone_2)

# ---- scene / render settings (as saved in the file)
scene.camera = ob_camera
scene.frame_start = 1; scene.frame_end = 250; scene.frame_set(1)
scene.render.engine = 'BLENDER_EEVEE_NEXT'
scene.render.resolution_percentage = 50
scene.render.dither_intensity = 0.0
scene.cycles.use_denoising = False
scene.cycles.samples = 128
scene.cycles.sampling_pattern = 'TABULATED_SOBOL'
scene.cycles.use_adaptive_sampling = False
scene.cycles.use_light_tree = False
scene.cycles.blur_glossy = 0.0
scene.cycles.sample_clamp_indirect = 0.0
scene.view_settings.view_transform = 'Standard'
bpy.context.view_layer.update()
